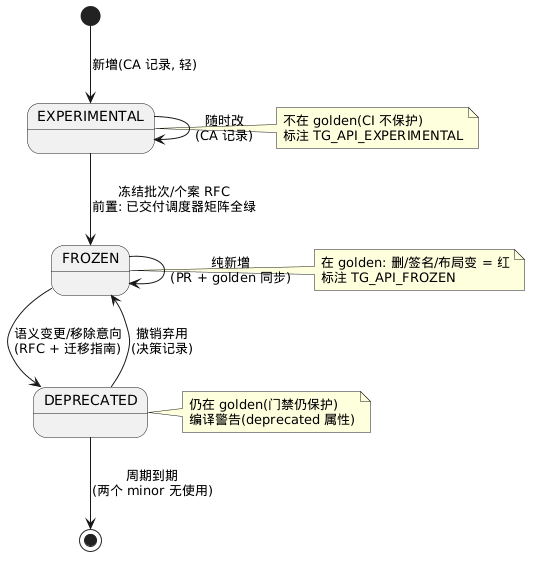

The diagram above was rendered by PlantUML. Its source (embedded in the PNG):
@startuml
[*] --> EXPERIMENTAL : 新增(CA 记录, 轻)
EXPERIMENTAL --> EXPERIMENTAL : 随时改\n(CA 记录)
EXPERIMENTAL --> FROZEN : 冻结批次/个案 RFC\n前置: 已交付调度器矩阵全绿
FROZEN --> FROZEN : 纯新增\n(PR + golden 同步)
FROZEN --> DEPRECATED : 语义变更/移除意向\n(RFC + 迁移指南)
DEPRECATED --> FROZEN : 撤销弃用\n(决策记录)
DEPRECATED --> [*] : 周期到期\n(两个 minor 无使用)
note right of EXPERIMENTAL
  不在 golden(CI 不保护)
  标注 TG_API_EXPERIMENTAL
end note
note right of FROZEN
  在 golden: 删/签名/布局变 = 红
  标注 TG_API_FROZEN
end note
note right of DEPRECATED
  仍在 golden(门禁仍保护)
  编译警告(deprecated 属性)
end note
@enduml